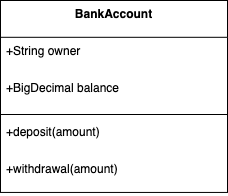

The diagram above was exported from draw.io. Its source (the exported page's mxGraphModel, read from the mxfile embedded in the PNG):
<mxGraphModel>
  <root>
    <mxCell id="0" />
    <mxCell id="1" parent="0" />
    <mxCell id="2" value="BankAccount" style="swimlane;fontStyle=1;align=center;verticalAlign=top;childLayout=stackLayout;horizontal=1;startSize=36.8;horizontalStack=0;resizeParent=1;resizeParentMax=0;resizeLast=0;collapsible=0;marginBottom=0;" vertex="1" parent="1">
      <mxGeometry x="8" y="8" width="227" height="192" as="geometry" />
    </mxCell>
    <mxCell id="3" value="+String owner" style="text;strokeColor=none;fillColor=none;align=left;verticalAlign=top;spacingLeft=4;spacingRight=4;overflow=hidden;rotatable=0;points=[[0,0.5],[1,0.5]];portConstraint=eastwest;" vertex="1" parent="2">
      <mxGeometry y="37" width="227" height="37" as="geometry" />
    </mxCell>
    <mxCell id="4" value="+BigDecimal balance" style="text;strokeColor=none;fillColor=none;align=left;verticalAlign=top;spacingLeft=4;spacingRight=4;overflow=hidden;rotatable=0;points=[[0,0.5],[1,0.5]];portConstraint=eastwest;" vertex="1" parent="2">
      <mxGeometry y="74" width="227" height="37" as="geometry" />
    </mxCell>
    <mxCell id="5" style="line;strokeWidth=1;fillColor=none;align=left;verticalAlign=middle;spacingTop=-1;spacingLeft=3;spacingRight=3;rotatable=0;labelPosition=right;points=[];portConstraint=eastwest;strokeColor=inherit;" vertex="1" parent="2">
      <mxGeometry y="110" width="227" height="8" as="geometry" />
    </mxCell>
    <mxCell id="6" value="+deposit(amount)" style="text;strokeColor=none;fillColor=none;align=left;verticalAlign=top;spacingLeft=4;spacingRight=4;overflow=hidden;rotatable=0;points=[[0,0.5],[1,0.5]];portConstraint=eastwest;" vertex="1" parent="2">
      <mxGeometry y="118" width="227" height="37" as="geometry" />
    </mxCell>
    <mxCell id="7" value="+withdrawal(amount)" style="text;strokeColor=none;fillColor=none;align=left;verticalAlign=top;spacingLeft=4;spacingRight=4;overflow=hidden;rotatable=0;points=[[0,0.5],[1,0.5]];portConstraint=eastwest;" vertex="1" parent="2">
      <mxGeometry y="155" width="227" height="37" as="geometry" />
    </mxCell>
  </root>
</mxGraphModel>